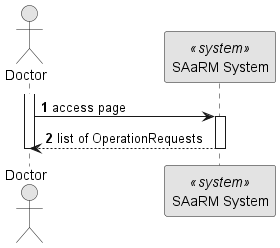

The diagram above was rendered by PlantUML. Its source (embedded in the PNG):
@startuml
skinparam monochrome true
skinparam packageStyle rectangle
skinparam shadowing false

autonumber

actor "Doctor" as AD
participant "SAaRM System" as SYS <<system>>

activate AD
AD -> SYS: access page
activate SYS
SYS --> AD : list of OperationRequests

deactivate SYS

deactivate AD



@enduml